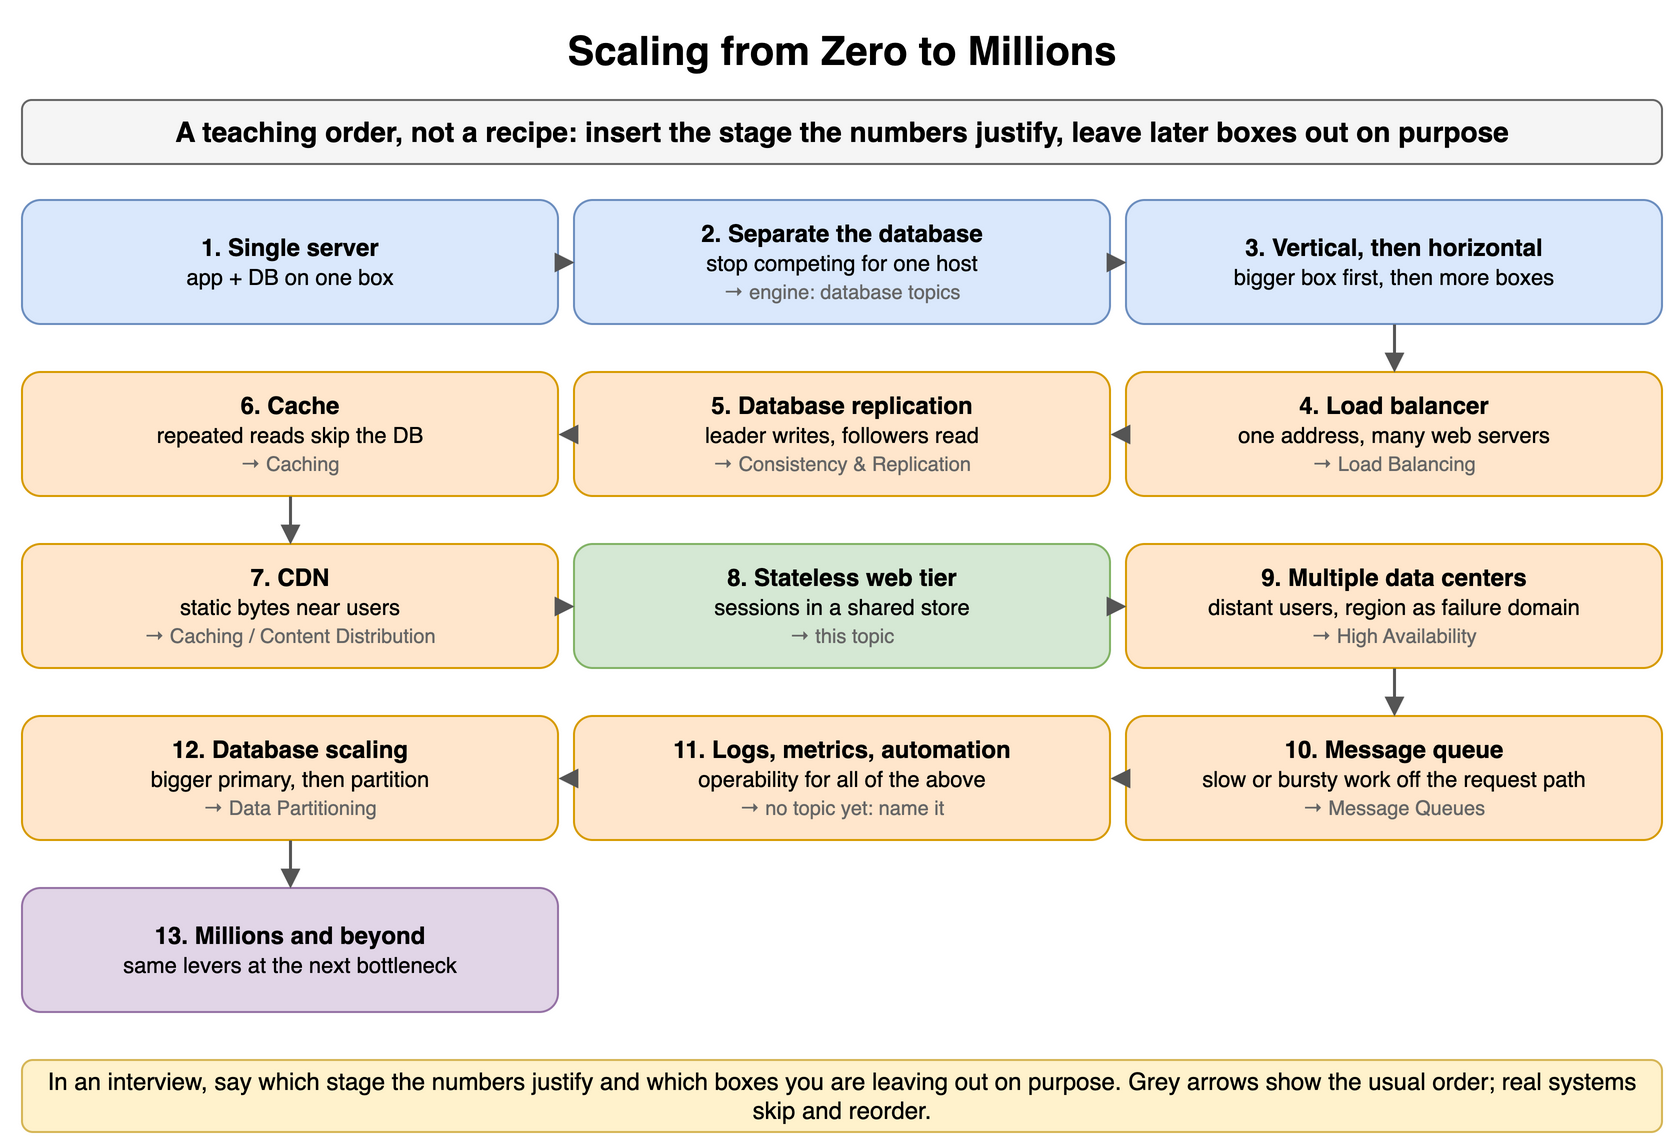

The diagram above was exported from draw.io. Its source (the exported page's mxGraphModel, read from the mxfile embedded in the PNG):
<mxGraphModel dx="900" dy="580" grid="1" gridSize="10" guides="1" tooltips="1" connect="1" arrows="1" fold="1" page="1" pageScale="1" pageWidth="900" pageHeight="580" math="0" shadow="0">
  <root>
    <mxCell id="0" />
    <mxCell id="1" parent="0" />
    <mxCell id="s81" value="Scaling from Zero to Millions" style="text;html=1;align=center;verticalAlign=middle;whiteSpace=wrap;fontSize=20;fontStyle=1;" vertex="1" parent="1">
      <mxGeometry x="40" y="10" width="820" height="30" as="geometry" />
    </mxCell>
    <mxCell id="s82" value="A teaching order, not a recipe: insert the stage the numbers justify, leave later boxes out on purpose" style="rounded=1;whiteSpace=wrap;html=1;fillColor=#f5f5f5;strokeColor=#666666;fontStyle=1;fontSize=14;" vertex="1" parent="1">
      <mxGeometry x="40" y="50" width="820" height="32" as="geometry" />
    </mxCell>
    <mxCell id="s83" value="&lt;b&gt;1. Single server&lt;/b&gt;&lt;br&gt;&lt;span style='font-weight:normal;font-size:11px'&gt;app + DB on one box&lt;/span&gt;" style="rounded=1;whiteSpace=wrap;html=1;fillColor=#dae8fc;strokeColor=#6c8ebf;fontSize=12;align=center;fontStyle=1;" vertex="1" parent="1">
      <mxGeometry x="40" y="100" width="268" height="62" as="geometry" />
    </mxCell>
    <mxCell id="s84" value="&lt;b&gt;2. Separate the database&lt;/b&gt;&lt;br&gt;&lt;span style='font-weight:normal;font-size:11px'&gt;stop competing for one host&lt;/span&gt;&lt;br&gt;&lt;span style='font-weight:normal;font-size:10px;color:#666666'&gt;→ engine: database topics&lt;/span&gt;" style="rounded=1;whiteSpace=wrap;html=1;fillColor=#dae8fc;strokeColor=#6c8ebf;fontSize=12;align=center;fontStyle=1;" vertex="1" parent="1">
      <mxGeometry x="316" y="100" width="268" height="62" as="geometry" />
    </mxCell>
    <mxCell id="s85" value="&lt;b&gt;3. Vertical, then horizontal&lt;/b&gt;&lt;br&gt;&lt;span style='font-weight:normal;font-size:11px'&gt;bigger box first, then more boxes&lt;/span&gt;" style="rounded=1;whiteSpace=wrap;html=1;fillColor=#dae8fc;strokeColor=#6c8ebf;fontSize=12;align=center;fontStyle=1;" vertex="1" parent="1">
      <mxGeometry x="592" y="100" width="268" height="62" as="geometry" />
    </mxCell>
    <mxCell id="s86" value="&lt;b&gt;4. Load balancer&lt;/b&gt;&lt;br&gt;&lt;span style='font-weight:normal;font-size:11px'&gt;one address, many web servers&lt;/span&gt;&lt;br&gt;&lt;span style='font-weight:normal;font-size:10px;color:#666666'&gt;→ Load Balancing&lt;/span&gt;" style="rounded=1;whiteSpace=wrap;html=1;fillColor=#ffe6cc;strokeColor=#d79b00;fontSize=12;align=center;fontStyle=1;" vertex="1" parent="1">
      <mxGeometry x="592" y="186" width="268" height="62" as="geometry" />
    </mxCell>
    <mxCell id="s87" value="&lt;b&gt;5. Database replication&lt;/b&gt;&lt;br&gt;&lt;span style='font-weight:normal;font-size:11px'&gt;leader writes, followers read&lt;/span&gt;&lt;br&gt;&lt;span style='font-weight:normal;font-size:10px;color:#666666'&gt;→ Consistency &amp; Replication&lt;/span&gt;" style="rounded=1;whiteSpace=wrap;html=1;fillColor=#ffe6cc;strokeColor=#d79b00;fontSize=12;align=center;fontStyle=1;" vertex="1" parent="1">
      <mxGeometry x="316" y="186" width="268" height="62" as="geometry" />
    </mxCell>
    <mxCell id="s88" value="&lt;b&gt;6. Cache&lt;/b&gt;&lt;br&gt;&lt;span style='font-weight:normal;font-size:11px'&gt;repeated reads skip the DB&lt;/span&gt;&lt;br&gt;&lt;span style='font-weight:normal;font-size:10px;color:#666666'&gt;→ Caching&lt;/span&gt;" style="rounded=1;whiteSpace=wrap;html=1;fillColor=#ffe6cc;strokeColor=#d79b00;fontSize=12;align=center;fontStyle=1;" vertex="1" parent="1">
      <mxGeometry x="40" y="186" width="268" height="62" as="geometry" />
    </mxCell>
    <mxCell id="s89" value="&lt;b&gt;7. CDN&lt;/b&gt;&lt;br&gt;&lt;span style='font-weight:normal;font-size:11px'&gt;static bytes near users&lt;/span&gt;&lt;br&gt;&lt;span style='font-weight:normal;font-size:10px;color:#666666'&gt;→ Caching / Content Distribution&lt;/span&gt;" style="rounded=1;whiteSpace=wrap;html=1;fillColor=#ffe6cc;strokeColor=#d79b00;fontSize=12;align=center;fontStyle=1;" vertex="1" parent="1">
      <mxGeometry x="40" y="272" width="268" height="62" as="geometry" />
    </mxCell>
    <mxCell id="s810" value="&lt;b&gt;8. Stateless web tier&lt;/b&gt;&lt;br&gt;&lt;span style='font-weight:normal;font-size:11px'&gt;sessions in a shared store&lt;/span&gt;&lt;br&gt;&lt;span style='font-weight:normal;font-size:10px;color:#666666'&gt;→ this topic&lt;/span&gt;" style="rounded=1;whiteSpace=wrap;html=1;fillColor=#d5e8d4;strokeColor=#82b366;fontSize=12;align=center;fontStyle=1;" vertex="1" parent="1">
      <mxGeometry x="316" y="272" width="268" height="62" as="geometry" />
    </mxCell>
    <mxCell id="s811" value="&lt;b&gt;9. Multiple data centers&lt;/b&gt;&lt;br&gt;&lt;span style='font-weight:normal;font-size:11px'&gt;distant users, region as failure domain&lt;/span&gt;&lt;br&gt;&lt;span style='font-weight:normal;font-size:10px;color:#666666'&gt;→ High Availability&lt;/span&gt;" style="rounded=1;whiteSpace=wrap;html=1;fillColor=#ffe6cc;strokeColor=#d79b00;fontSize=12;align=center;fontStyle=1;" vertex="1" parent="1">
      <mxGeometry x="592" y="272" width="268" height="62" as="geometry" />
    </mxCell>
    <mxCell id="s812" value="&lt;b&gt;10. Message queue&lt;/b&gt;&lt;br&gt;&lt;span style='font-weight:normal;font-size:11px'&gt;slow or bursty work off the request path&lt;/span&gt;&lt;br&gt;&lt;span style='font-weight:normal;font-size:10px;color:#666666'&gt;→ Message Queues&lt;/span&gt;" style="rounded=1;whiteSpace=wrap;html=1;fillColor=#ffe6cc;strokeColor=#d79b00;fontSize=12;align=center;fontStyle=1;" vertex="1" parent="1">
      <mxGeometry x="592" y="358" width="268" height="62" as="geometry" />
    </mxCell>
    <mxCell id="s813" value="&lt;b&gt;11. Logs, metrics, automation&lt;/b&gt;&lt;br&gt;&lt;span style='font-weight:normal;font-size:11px'&gt;operability for all of the above&lt;/span&gt;&lt;br&gt;&lt;span style='font-weight:normal;font-size:10px;color:#666666'&gt;→ no topic yet: name it&lt;/span&gt;" style="rounded=1;whiteSpace=wrap;html=1;fillColor=#ffe6cc;strokeColor=#d79b00;fontSize=12;align=center;fontStyle=1;" vertex="1" parent="1">
      <mxGeometry x="316" y="358" width="268" height="62" as="geometry" />
    </mxCell>
    <mxCell id="s814" value="&lt;b&gt;12. Database scaling&lt;/b&gt;&lt;br&gt;&lt;span style='font-weight:normal;font-size:11px'&gt;bigger primary, then partition&lt;/span&gt;&lt;br&gt;&lt;span style='font-weight:normal;font-size:10px;color:#666666'&gt;→ Data Partitioning&lt;/span&gt;" style="rounded=1;whiteSpace=wrap;html=1;fillColor=#ffe6cc;strokeColor=#d79b00;fontSize=12;align=center;fontStyle=1;" vertex="1" parent="1">
      <mxGeometry x="40" y="358" width="268" height="62" as="geometry" />
    </mxCell>
    <mxCell id="s815" value="&lt;b&gt;13. Millions and beyond&lt;/b&gt;&lt;br&gt;&lt;span style='font-weight:normal;font-size:11px'&gt;same levers at the next bottleneck&lt;/span&gt;" style="rounded=1;whiteSpace=wrap;html=1;fillColor=#e1d5e7;strokeColor=#9673a6;fontSize=12;align=center;fontStyle=1;" vertex="1" parent="1">
      <mxGeometry x="40" y="444" width="268" height="62" as="geometry" />
    </mxCell>
    <mxCell id="s816" value="" style="endArrow=block;endSize=6;html=1;strokeWidth=1.5;strokeColor=#555555;fontSize=11;labelBackgroundColor=#ffffff;" edge="1" parent="1" source="s83" target="s84">
      <mxGeometry relative="1" as="geometry" />
    </mxCell>
    <mxCell id="s817" value="" style="endArrow=block;endSize=6;html=1;strokeWidth=1.5;strokeColor=#555555;fontSize=11;labelBackgroundColor=#ffffff;" edge="1" parent="1" source="s84" target="s85">
      <mxGeometry relative="1" as="geometry" />
    </mxCell>
    <mxCell id="s818" value="" style="endArrow=block;endSize=6;html=1;strokeWidth=1.5;strokeColor=#555555;fontSize=11;labelBackgroundColor=#ffffff;" edge="1" parent="1" source="s85" target="s86">
      <mxGeometry relative="1" as="geometry" />
    </mxCell>
    <mxCell id="s819" value="" style="endArrow=block;endSize=6;html=1;strokeWidth=1.5;strokeColor=#555555;fontSize=11;labelBackgroundColor=#ffffff;" edge="1" parent="1" source="s86" target="s87">
      <mxGeometry relative="1" as="geometry" />
    </mxCell>
    <mxCell id="s820" value="" style="endArrow=block;endSize=6;html=1;strokeWidth=1.5;strokeColor=#555555;fontSize=11;labelBackgroundColor=#ffffff;" edge="1" parent="1" source="s87" target="s88">
      <mxGeometry relative="1" as="geometry" />
    </mxCell>
    <mxCell id="s821" value="" style="endArrow=block;endSize=6;html=1;strokeWidth=1.5;strokeColor=#555555;fontSize=11;labelBackgroundColor=#ffffff;" edge="1" parent="1" source="s88" target="s89">
      <mxGeometry relative="1" as="geometry" />
    </mxCell>
    <mxCell id="s822" value="" style="endArrow=block;endSize=6;html=1;strokeWidth=1.5;strokeColor=#555555;fontSize=11;labelBackgroundColor=#ffffff;" edge="1" parent="1" source="s89" target="s810">
      <mxGeometry relative="1" as="geometry" />
    </mxCell>
    <mxCell id="s823" value="" style="endArrow=block;endSize=6;html=1;strokeWidth=1.5;strokeColor=#555555;fontSize=11;labelBackgroundColor=#ffffff;" edge="1" parent="1" source="s810" target="s811">
      <mxGeometry relative="1" as="geometry" />
    </mxCell>
    <mxCell id="s824" value="" style="endArrow=block;endSize=6;html=1;strokeWidth=1.5;strokeColor=#555555;fontSize=11;labelBackgroundColor=#ffffff;" edge="1" parent="1" source="s811" target="s812">
      <mxGeometry relative="1" as="geometry" />
    </mxCell>
    <mxCell id="s825" value="" style="endArrow=block;endSize=6;html=1;strokeWidth=1.5;strokeColor=#555555;fontSize=11;labelBackgroundColor=#ffffff;" edge="1" parent="1" source="s812" target="s813">
      <mxGeometry relative="1" as="geometry" />
    </mxCell>
    <mxCell id="s826" value="" style="endArrow=block;endSize=6;html=1;strokeWidth=1.5;strokeColor=#555555;fontSize=11;labelBackgroundColor=#ffffff;" edge="1" parent="1" source="s813" target="s814">
      <mxGeometry relative="1" as="geometry" />
    </mxCell>
    <mxCell id="s827" value="" style="endArrow=block;endSize=6;html=1;strokeWidth=1.5;strokeColor=#555555;fontSize=11;labelBackgroundColor=#ffffff;" edge="1" parent="1" source="s814" target="s815">
      <mxGeometry relative="1" as="geometry" />
    </mxCell>
    <mxCell id="s828" value="In an interview, say which stage the numbers justify and which boxes you are leaving out on purpose. Grey arrows show the usual order; real systems skip and reorder." style="rounded=1;whiteSpace=wrap;html=1;fillColor=#fff2cc;strokeColor=#d6b656;fontSize=12;align=center;" vertex="1" parent="1">
      <mxGeometry x="40" y="530" width="820" height="36" as="geometry" />
    </mxCell>
  </root>
</mxGraphModel>